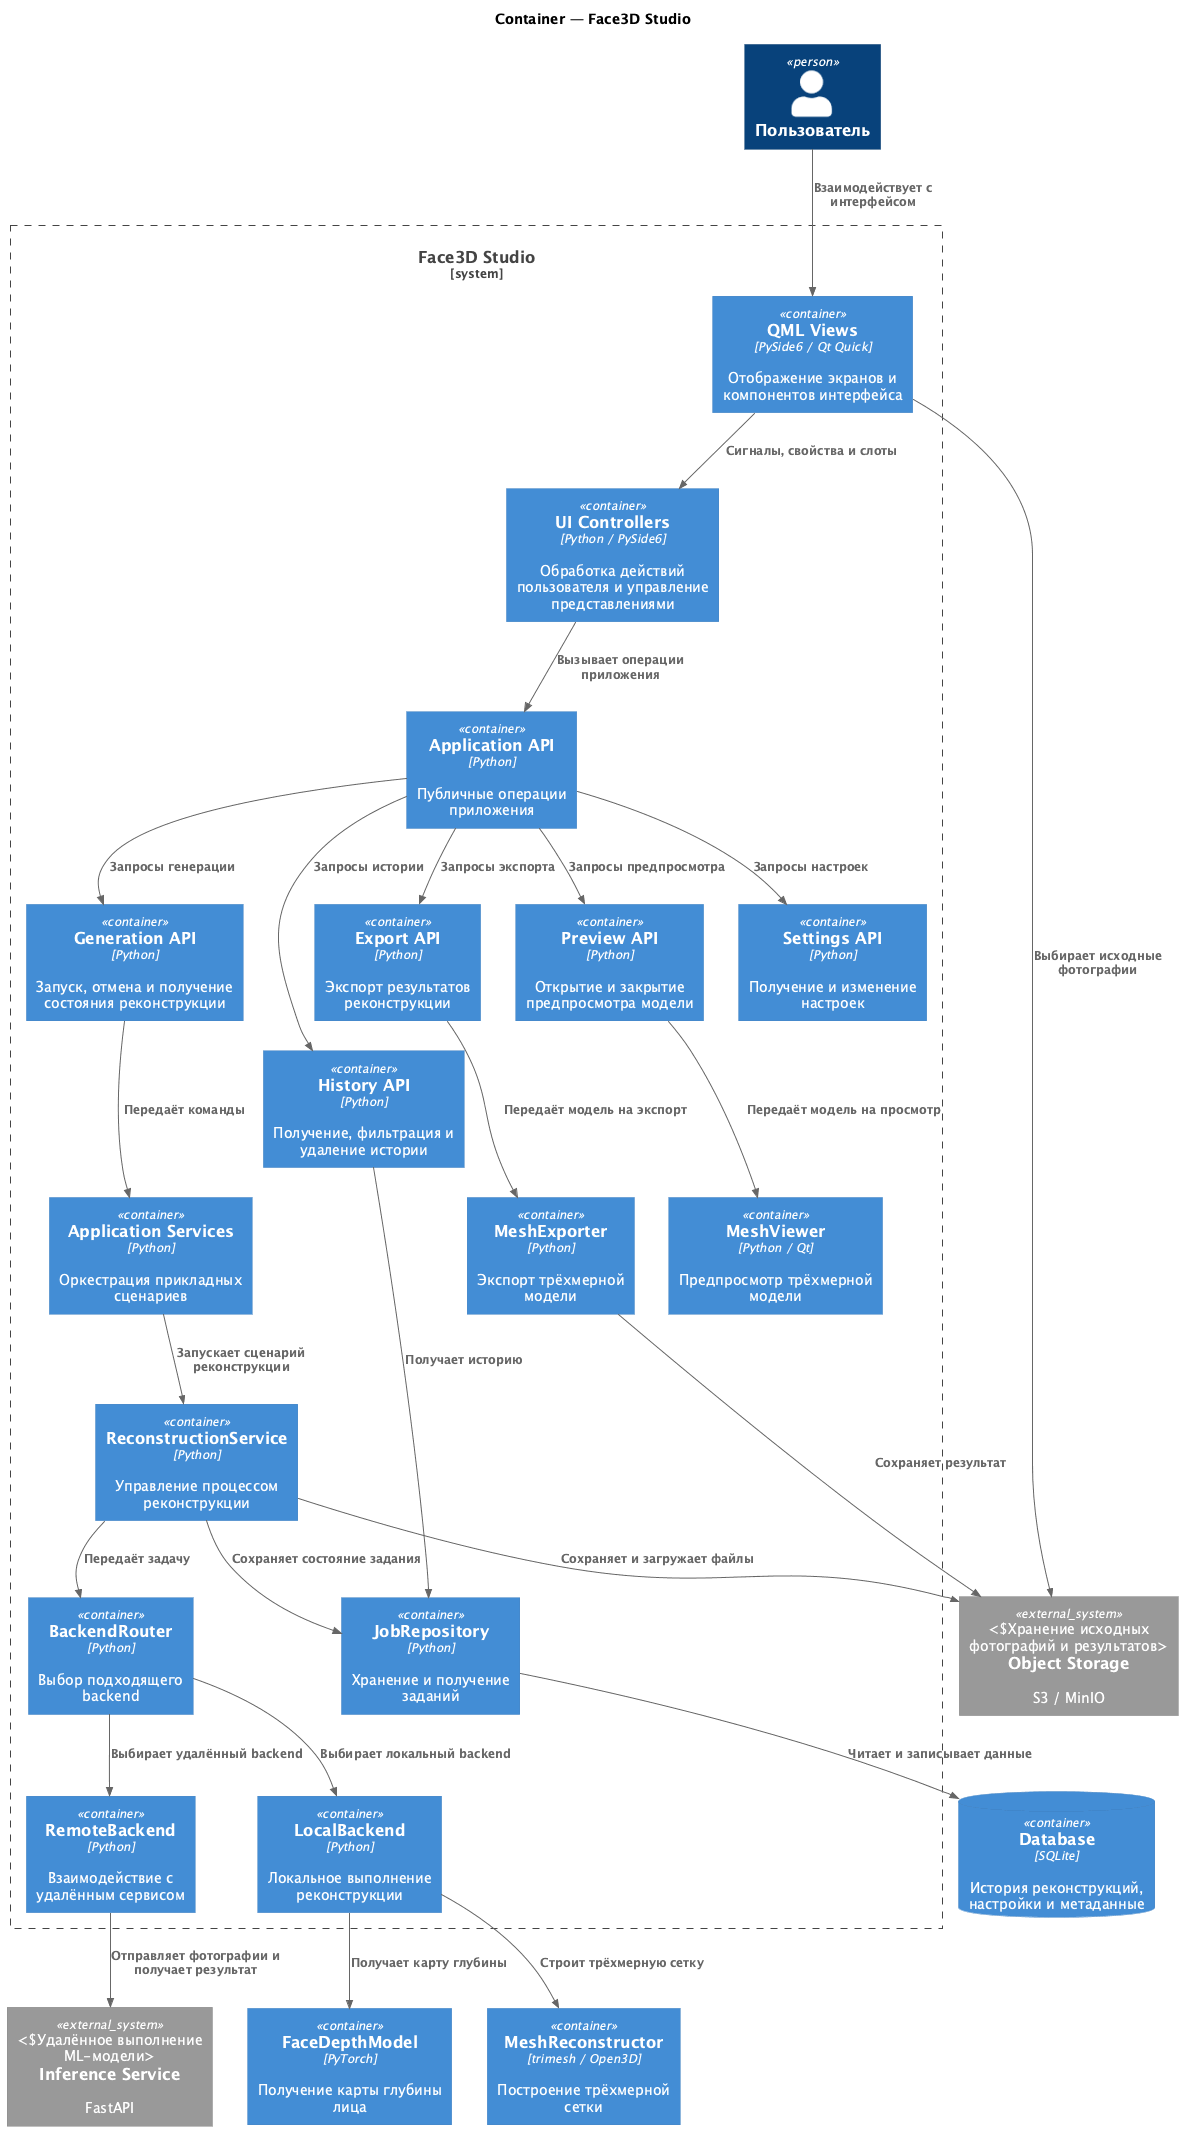

The diagram above was rendered by PlantUML. Its source (embedded in the PNG):
@startuml
!include <C4/C4_Container>

title Container — Face3D Studio

Person(user, "Пользователь")

System_Boundary(face3d, "Face3D Studio") {

    Container(qml, "QML Views", "PySide6 / Qt Quick", "Отображение экранов и компонентов интерфейса")

    Container(controllers, "UI Controllers", "Python / PySide6", "Обработка действий пользователя и управление представлениями")

    Container(api, "Application API", "Python", "Публичные операции приложения")

    Container(generationApi, "Generation API", "Python", "Запуск, отмена и получение состояния реконструкции")

    Container(historyApi, "History API", "Python", "Получение, фильтрация и удаление истории")

    Container(exportApi, "Export API", "Python", "Экспорт результатов реконструкции")

    Container(previewApi, "Preview API", "Python", "Открытие и закрытие предпросмотра модели")

    Container(settingsApi, "Settings API", "Python", "Получение и изменение настроек")

    Container(services, "Application Services", "Python", "Оркестрация прикладных сценариев")

    Container(reconstructionService, "ReconstructionService", "Python", "Управление процессом реконструкции")

    Container(router, "BackendRouter", "Python", "Выбор подходящего backend")

    Container(remote, "RemoteBackend", "Python", "Взаимодействие с удалённым сервисом")

    Container(local, "LocalBackend", "Python", "Локальное выполнение реконструкции")

    Container(repository, "JobRepository", "Python", "Хранение и получение заданий")

    Container(exporter, "MeshExporter", "Python", "Экспорт трёхмерной модели")

    Container(viewer, "MeshViewer", "Python / Qt", "Предпросмотр трёхмерной модели")
}

ContainerDb(db, "Database", "SQLite", "История реконструкций, настройки и метаданные")

System_Ext(storage, "Object Storage", "S3 / MinIO", "Хранение исходных фотографий и результатов")

System_Ext(inference, "Inference Service", "FastAPI", "Удалённое выполнение ML-модели")

Container(depthModel, "FaceDepthModel", "PyTorch", "Получение карты глубины лица")

Container(meshReconstructor, "MeshReconstructor", "trimesh / Open3D", "Построение трёхмерной сетки")

Rel(user, qml, "Взаимодействует с интерфейсом")
Rel(qml, controllers, "Сигналы, свойства и слоты")
Rel(controllers, api, "Вызывает операции приложения")

Rel(api, generationApi, "Запросы генерации")
Rel(api, historyApi, "Запросы истории")
Rel(api, exportApi, "Запросы экспорта")
Rel(api, previewApi, "Запросы предпросмотра")
Rel(api, settingsApi, "Запросы настроек")

Rel(generationApi, services, "Передаёт команды")
Rel(historyApi, repository, "Получает историю")
Rel(exportApi, exporter, "Передаёт модель на экспорт")
Rel(previewApi, viewer, "Передаёт модель на просмотр")

Rel(services, reconstructionService, "Запускает сценарий реконструкции")
Rel(reconstructionService, router, "Передаёт задачу")
Rel(router, remote, "Выбирает удалённый backend")
Rel(router, local, "Выбирает локальный backend")

Rel(remote, inference, "Отправляет фотографии и получает результат")
Rel(local, depthModel, "Получает карту глубины")
Rel(local, meshReconstructor, "Строит трёхмерную сетку")

Rel(reconstructionService, repository, "Сохраняет состояние задания")
Rel(repository, db, "Читает и записывает данные")

Rel(exporter, storage, "Сохраняет результат")
Rel(reconstructionService, storage, "Сохраняет и загружает файлы")
Rel(qml, storage, "Выбирает исходные фотографии")

@enduml